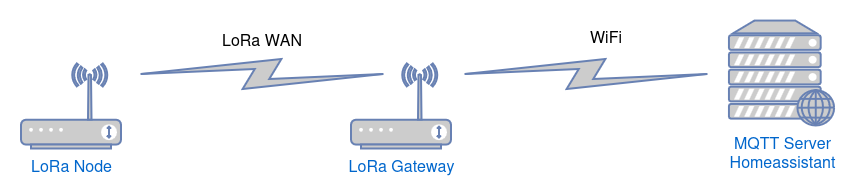

The diagram above was exported from draw.io. Its source (the exported page's mxGraphModel, read from the mxfile embedded in the PNG):
<mxGraphModel dx="2066" dy="1055" grid="1" gridSize="10" guides="1" tooltips="1" connect="1" arrows="1" fold="1" page="1" pageScale="1" pageWidth="1100" pageHeight="850" background="none" math="0" shadow="0">
  <root>
    <mxCell id="0" />
    <mxCell id="1" parent="0" />
    <mxCell id="Mkj5ovS8_ijaxdag56x0-1" parent="1" style="fontColor=#0066CC;verticalAlign=top;verticalLabelPosition=bottom;labelPosition=center;align=center;html=1;outlineConnect=0;fillColor=#CCCCCC;strokeColor=#6881B3;gradientColor=none;gradientDirection=north;strokeWidth=2;shape=mxgraph.networks.comm_link;rotation=-90;" value="" vertex="1">
      <mxGeometry height="242" width="30" x="376" y="237" as="geometry" />
    </mxCell>
    <mxCell id="Mkj5ovS8_ijaxdag56x0-8" parent="1" style="fontColor=#0066CC;verticalAlign=top;verticalLabelPosition=bottom;labelPosition=center;align=center;html=1;outlineConnect=0;fillColor=#CCCCCC;strokeColor=#6881B3;gradientColor=none;gradientDirection=north;strokeWidth=2;shape=mxgraph.networks.wireless_modem;fontSize=16;" value="LoRa Node" vertex="1">
      <mxGeometry height="85" width="100" x="150" y="347.5" as="geometry" />
    </mxCell>
    <mxCell id="Mkj5ovS8_ijaxdag56x0-11" parent="1" style="fontColor=#0066CC;verticalAlign=top;verticalLabelPosition=bottom;labelPosition=center;align=center;html=1;outlineConnect=0;fillColor=#CCCCCC;strokeColor=#6881B3;gradientColor=none;gradientDirection=north;strokeWidth=2;shape=mxgraph.networks.wireless_modem;fontSize=16;" value="LoRa Gateway" vertex="1">
      <mxGeometry height="85" width="100" x="480" y="347.5" as="geometry" />
    </mxCell>
    <mxCell id="Mkj5ovS8_ijaxdag56x0-12" parent="1" style="text;html=1;whiteSpace=wrap;strokeColor=none;fillColor=none;align=center;verticalAlign=middle;rounded=0;fontSize=16;" value="LoRa WAN" vertex="1">
      <mxGeometry height="30" width="170" x="306" y="308" as="geometry" />
    </mxCell>
    <mxCell id="Mkj5ovS8_ijaxdag56x0-14" parent="1" style="fontColor=#0066CC;verticalAlign=top;verticalLabelPosition=bottom;labelPosition=center;align=center;html=1;outlineConnect=0;fillColor=#CCCCCC;strokeColor=#6881B3;gradientColor=none;gradientDirection=north;strokeWidth=2;shape=mxgraph.networks.web_server;" value="&lt;div&gt;&lt;font style=&quot;font-size: 16px;&quot;&gt;MQTT Server&lt;/font&gt;&lt;/div&gt;&lt;div&gt;&lt;font style=&quot;font-size: 16px;&quot;&gt;&lt;font&gt;Homeassistant&lt;/font&gt;&lt;font&gt;&lt;br&gt;&lt;/font&gt;&lt;/font&gt;&lt;/div&gt;" vertex="1">
      <mxGeometry height="105" width="105" x="858" y="304.5" as="geometry" />
    </mxCell>
    <mxCell id="Mkj5ovS8_ijaxdag56x0-15" parent="1" style="fontColor=#0066CC;verticalAlign=top;verticalLabelPosition=bottom;labelPosition=center;align=center;html=1;outlineConnect=0;fillColor=#CCCCCC;strokeColor=#6881B3;gradientColor=none;gradientDirection=north;strokeWidth=2;shape=mxgraph.networks.comm_link;rotation=-90;" value="" vertex="1">
      <mxGeometry height="242" width="30" x="700" y="237" as="geometry" />
    </mxCell>
    <mxCell id="Mkj5ovS8_ijaxdag56x0-16" parent="1" style="text;html=1;whiteSpace=wrap;strokeColor=none;fillColor=none;align=center;verticalAlign=middle;rounded=0;fontSize=16;" value="WiFi" vertex="1">
      <mxGeometry height="30" width="170" x="650" y="305" as="geometry" />
    </mxCell>
  </root>
</mxGraphModel>